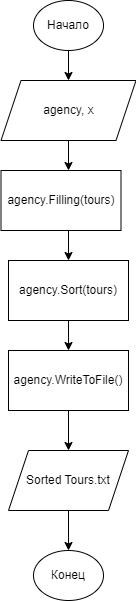

The diagram above was exported from draw.io. Its source (the exported page's mxGraphModel, read from the mxfile embedded in the PNG):
<mxGraphModel dx="1434" dy="739" grid="1" gridSize="10" guides="1" tooltips="1" connect="1" arrows="1" fold="1" page="1" pageScale="1" pageWidth="827" pageHeight="1169" math="0" shadow="0">
  <root>
    <mxCell id="0" />
    <mxCell id="1" parent="0" />
    <mxCell id="MZYVG8Sm7k963vxnZqJT-1" value="Начало" style="ellipse;whiteSpace=wrap;html=1;" vertex="1" parent="1">
      <mxGeometry x="290" y="70" width="70" height="50" as="geometry" />
    </mxCell>
    <mxCell id="MZYVG8Sm7k963vxnZqJT-2" value="Конец" style="ellipse;whiteSpace=wrap;html=1;" vertex="1" parent="1">
      <mxGeometry x="290" y="620" width="70" height="50" as="geometry" />
    </mxCell>
    <mxCell id="MZYVG8Sm7k963vxnZqJT-3" value="agency, x" style="shape=parallelogram;perimeter=parallelogramPerimeter;whiteSpace=wrap;html=1;fixedSize=1;" vertex="1" parent="1">
      <mxGeometry x="257.5" y="150" width="135" height="60" as="geometry" />
    </mxCell>
    <mxCell id="MZYVG8Sm7k963vxnZqJT-5" value="agency.Sort(tours)" style="rounded=0;whiteSpace=wrap;html=1;" vertex="1" parent="1">
      <mxGeometry x="265" y="330" width="120" height="60" as="geometry" />
    </mxCell>
    <mxCell id="MZYVG8Sm7k963vxnZqJT-6" value="Sorted Tours.txt" style="shape=parallelogram;perimeter=parallelogramPerimeter;whiteSpace=wrap;html=1;fixedSize=1;" vertex="1" parent="1">
      <mxGeometry x="265" y="520" width="120" height="60" as="geometry" />
    </mxCell>
    <mxCell id="MZYVG8Sm7k963vxnZqJT-7" value="" style="endArrow=classic;html=1;rounded=0;exitX=0.5;exitY=1;exitDx=0;exitDy=0;entryX=0.5;entryY=0;entryDx=0;entryDy=0;" edge="1" parent="1" source="MZYVG8Sm7k963vxnZqJT-1" target="MZYVG8Sm7k963vxnZqJT-3">
      <mxGeometry width="50" height="50" relative="1" as="geometry">
        <mxPoint x="200" y="150" as="sourcePoint" />
        <mxPoint x="250" y="100" as="targetPoint" />
      </mxGeometry>
    </mxCell>
    <mxCell id="MZYVG8Sm7k963vxnZqJT-8" value="" style="endArrow=classic;html=1;rounded=0;entryX=0.5;entryY=0;entryDx=0;entryDy=0;exitX=0.5;exitY=1;exitDx=0;exitDy=0;" edge="1" parent="1" source="MZYVG8Sm7k963vxnZqJT-3">
      <mxGeometry width="50" height="50" relative="1" as="geometry">
        <mxPoint x="140" y="300" as="sourcePoint" />
        <mxPoint x="325" y="240" as="targetPoint" />
      </mxGeometry>
    </mxCell>
    <mxCell id="MZYVG8Sm7k963vxnZqJT-9" value="" style="endArrow=classic;html=1;rounded=0;entryX=0.5;entryY=0;entryDx=0;entryDy=0;exitX=0.5;exitY=1;exitDx=0;exitDy=0;" edge="1" parent="1" target="MZYVG8Sm7k963vxnZqJT-5">
      <mxGeometry width="50" height="50" relative="1" as="geometry">
        <mxPoint x="325" y="300" as="sourcePoint" />
        <mxPoint x="210" y="280" as="targetPoint" />
      </mxGeometry>
    </mxCell>
    <mxCell id="MZYVG8Sm7k963vxnZqJT-10" value="" style="endArrow=classic;html=1;rounded=0;exitX=0.5;exitY=1;exitDx=0;exitDy=0;entryX=0.5;entryY=0;entryDx=0;entryDy=0;" edge="1" parent="1" source="MZYVG8Sm7k963vxnZqJT-5" target="MZYVG8Sm7k963vxnZqJT-12">
      <mxGeometry width="50" height="50" relative="1" as="geometry">
        <mxPoint x="190" y="440" as="sourcePoint" />
        <mxPoint x="530" y="390" as="targetPoint" />
      </mxGeometry>
    </mxCell>
    <mxCell id="MZYVG8Sm7k963vxnZqJT-11" value="" style="endArrow=classic;html=1;rounded=0;entryX=0.5;entryY=0;entryDx=0;entryDy=0;exitX=0.5;exitY=1;exitDx=0;exitDy=0;" edge="1" parent="1" source="MZYVG8Sm7k963vxnZqJT-6" target="MZYVG8Sm7k963vxnZqJT-2">
      <mxGeometry width="50" height="50" relative="1" as="geometry">
        <mxPoint x="120" y="710" as="sourcePoint" />
        <mxPoint x="170" y="660" as="targetPoint" />
      </mxGeometry>
    </mxCell>
    <mxCell id="MZYVG8Sm7k963vxnZqJT-12" value="agency.WriteToFile()" style="rounded=0;whiteSpace=wrap;html=1;" vertex="1" parent="1">
      <mxGeometry x="265" y="420" width="120" height="60" as="geometry" />
    </mxCell>
    <mxCell id="MZYVG8Sm7k963vxnZqJT-13" value="" style="endArrow=classic;html=1;rounded=0;exitX=0.5;exitY=1;exitDx=0;exitDy=0;entryX=0.5;entryY=0;entryDx=0;entryDy=0;" edge="1" parent="1" source="MZYVG8Sm7k963vxnZqJT-12" target="MZYVG8Sm7k963vxnZqJT-6">
      <mxGeometry width="50" height="50" relative="1" as="geometry">
        <mxPoint x="335" y="400" as="sourcePoint" />
        <mxPoint x="335" y="470" as="targetPoint" />
      </mxGeometry>
    </mxCell>
    <mxCell id="MZYVG8Sm7k963vxnZqJT-14" value="agency.Filling(tours)" style="rounded=0;whiteSpace=wrap;html=1;" vertex="1" parent="1">
      <mxGeometry x="257.5" y="240" width="120" height="60" as="geometry" />
    </mxCell>
  </root>
</mxGraphModel>